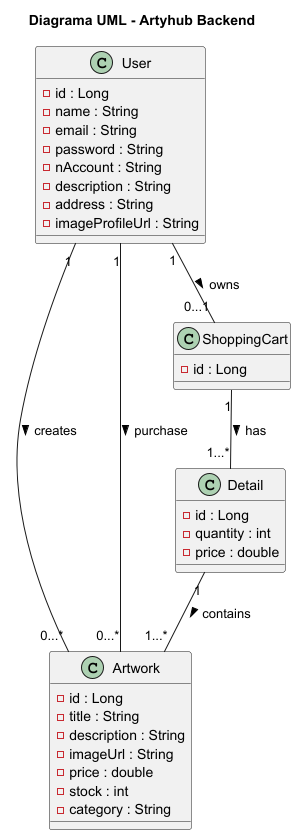

The diagram above was rendered by PlantUML. Its source (embedded in the PNG):
@startuml

title Diagrama UML - Artyhub Backend

class User {
    - id : Long
    - name : String
    - email : String
    - password : String
    - nAccount : String
    - description : String
    - address : String
    - imageProfileUrl : String
}

class Artwork {
    - id : Long
    - title : String
    - description : String
    - imageUrl : String
    - price : double
    - stock : int
    - category : String
}

class Detail {
    - id : Long
    - quantity : int
    - price : double
}

class ShoppingCart {
    - id : Long
}

User "1" -- "0...*" Artwork : creates >
User "1" -- "0...1" ShoppingCart : owns >
ShoppingCart "1" -- "1...*" Detail : has >
Detail "1" -- "1...*" Artwork : contains >
User "1" -- "0...*" Artwork : purchase >


@enduml